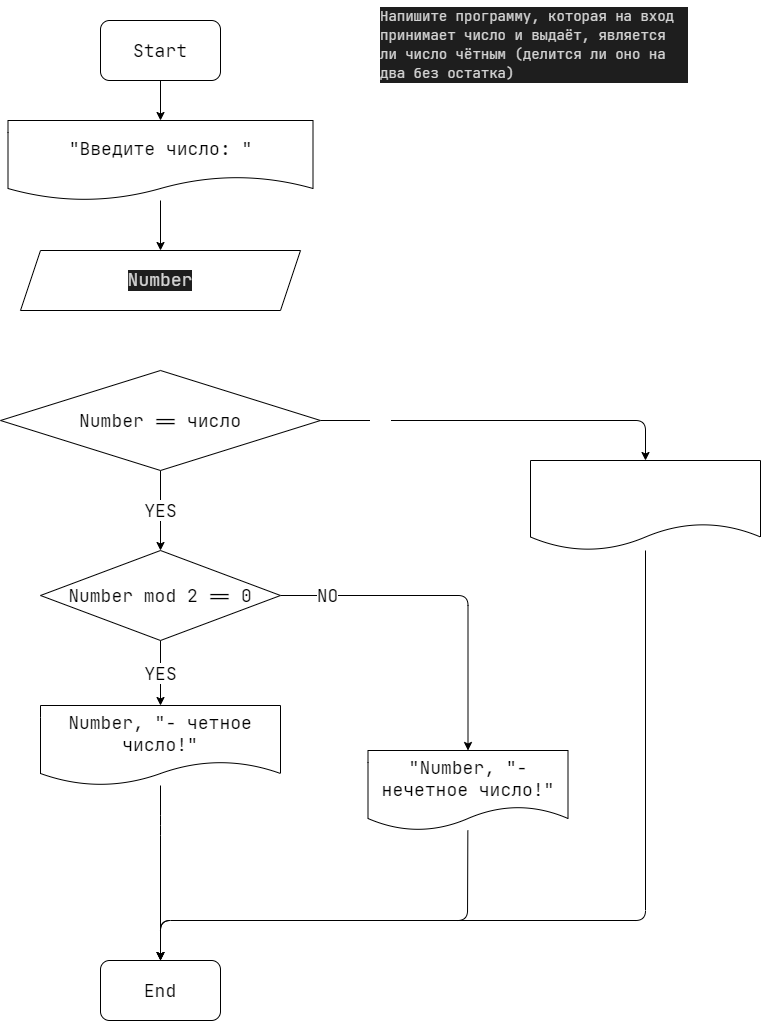

The diagram above was exported from draw.io. Its source (the exported page's mxGraphModel, read from the mxfile embedded in the PNG):
<mxGraphModel dx="1394" dy="589" grid="1" gridSize="10" guides="1" tooltips="1" connect="1" arrows="1" fold="1" page="1" pageScale="1" pageWidth="1169" pageHeight="1654" math="0" shadow="0">
  <root>
    <mxCell id="0" />
    <mxCell id="1" parent="0" />
    <mxCell id="2" value="&lt;div style=&quot;color: rgb(212 , 212 , 212) ; background-color: rgb(30 , 30 , 30) ; font-family: &amp;#34;jetbrains mono&amp;#34; , &amp;#34;jetbrains mono&amp;#34; , monospace , &amp;#34;consolas&amp;#34; , &amp;#34;courier new&amp;#34; , monospace ; font-weight: normal ; font-size: 14px ; line-height: 19px&quot;&gt;Напишите программу, которая на вход принимает число и выдаёт, является ли число чётным (делится ли оно на два без остатка)&lt;br&gt;&lt;/div&gt;" style="text;whiteSpace=wrap;html=1;" vertex="1" parent="1">
      <mxGeometry x="582.5" y="120" width="310" height="100" as="geometry" />
    </mxCell>
    <mxCell id="3" value="" style="edgeStyle=none;html=1;fontFamily=JetBrains Mono;fontSize=14;" edge="1" parent="1" source="4" target="7">
      <mxGeometry relative="1" as="geometry" />
    </mxCell>
    <mxCell id="4" value="&lt;font style=&quot;font-size: 18px&quot; face=&quot;JetBrains Mono&quot;&gt;Start&lt;/font&gt;" style="rounded=1;whiteSpace=wrap;html=1;" vertex="1" parent="1">
      <mxGeometry x="305" y="140" width="120" height="60" as="geometry" />
    </mxCell>
    <mxCell id="5" value="&lt;div style=&quot;color: rgb(212 , 212 , 212) ; background-color: rgb(30 , 30 , 30) ; line-height: 19px&quot;&gt;&lt;font style=&quot;font-size: 18px&quot;&gt;Number&lt;/font&gt;&lt;/div&gt;" style="shape=parallelogram;perimeter=parallelogramPerimeter;whiteSpace=wrap;html=1;fixedSize=1;fontFamily=JetBrains Mono;fontSize=14;" vertex="1" parent="1">
      <mxGeometry x="225" y="370" width="280" height="60" as="geometry" />
    </mxCell>
    <mxCell id="6" value="" style="edgeStyle=none;html=1;fontFamily=JetBrains Mono;fontSize=14;" edge="1" parent="1" source="7" target="5">
      <mxGeometry relative="1" as="geometry" />
    </mxCell>
    <mxCell id="7" value="&lt;font style=&quot;font-size: 18px&quot;&gt;&quot;Введите число: &quot;&lt;/font&gt;" style="shape=document;whiteSpace=wrap;html=1;boundedLbl=1;fontFamily=JetBrains Mono;fontSize=14;" vertex="1" parent="1">
      <mxGeometry x="212.5" y="240" width="305" height="80" as="geometry" />
    </mxCell>
    <mxCell id="8" value="&lt;font style=&quot;font-size: 18px&quot;&gt;YES&lt;/font&gt;" style="edgeStyle=none;html=1;fontFamily=JetBrains Mono;fontSize=14;" edge="1" parent="1" source="10" target="14">
      <mxGeometry relative="1" as="geometry" />
    </mxCell>
    <mxCell id="9" value="&lt;font style=&quot;font-size: 18px&quot;&gt;NO&lt;/font&gt;" style="edgeStyle=none;html=1;exitX=1;exitY=0.5;exitDx=0;exitDy=0;entryX=0.5;entryY=0;entryDx=0;entryDy=0;fontFamily=JetBrains Mono;fontSize=14;" edge="1" parent="1" source="10" target="12">
      <mxGeometry x="-0.7226" relative="1" as="geometry">
        <Array as="points">
          <mxPoint x="672.5" y="715" />
        </Array>
        <mxPoint as="offset" />
      </mxGeometry>
    </mxCell>
    <mxCell id="10" value="&lt;font style=&quot;font-size: 18px&quot;&gt;Number mod 2 == 0&lt;/font&gt;" style="rhombus;whiteSpace=wrap;html=1;fontFamily=JetBrains Mono;fontSize=14;" vertex="1" parent="1">
      <mxGeometry x="245" y="670" width="240" height="90" as="geometry" />
    </mxCell>
    <mxCell id="11" value="" style="edgeStyle=none;html=1;fontFamily=JetBrains Mono;fontSize=14;entryX=0.5;entryY=0;entryDx=0;entryDy=0;" edge="1" parent="1" source="12" target="15">
      <mxGeometry relative="1" as="geometry">
        <mxPoint x="755" y="845" as="targetPoint" />
        <Array as="points">
          <mxPoint x="672" y="1040" />
          <mxPoint x="365" y="1040" />
        </Array>
      </mxGeometry>
    </mxCell>
    <mxCell id="12" value="&lt;font style=&quot;font-size: 18px&quot;&gt;&lt;span&gt;&quot;&lt;/span&gt;&lt;span&gt;Number, &quot;- нечетное число!&quot;&lt;/span&gt;&lt;/font&gt;" style="shape=document;whiteSpace=wrap;html=1;boundedLbl=1;fontFamily=JetBrains Mono;fontSize=14;" vertex="1" parent="1">
      <mxGeometry x="572.5" y="870" width="200" height="80" as="geometry" />
    </mxCell>
    <mxCell id="13" value="" style="edgeStyle=none;html=1;fontFamily=JetBrains Mono;fontSize=14;entryX=0.5;entryY=0;entryDx=0;entryDy=0;" edge="1" parent="1" source="14" target="15">
      <mxGeometry relative="1" as="geometry">
        <mxPoint x="365" y="995" as="targetPoint" />
        <Array as="points">
          <mxPoint x="365" y="945" />
        </Array>
      </mxGeometry>
    </mxCell>
    <mxCell id="14" value="&lt;font style=&quot;font-size: 18px&quot;&gt;Number, &quot;- четное число!&quot;&lt;/font&gt;" style="shape=document;whiteSpace=wrap;html=1;boundedLbl=1;fontFamily=JetBrains Mono;fontSize=14;" vertex="1" parent="1">
      <mxGeometry x="245" y="825" width="240" height="80" as="geometry" />
    </mxCell>
    <mxCell id="15" value="&lt;font style=&quot;font-size: 18px&quot;&gt;End&lt;/font&gt;" style="rounded=1;whiteSpace=wrap;html=1;fontFamily=JetBrains Mono;fontSize=14;" vertex="1" parent="1">
      <mxGeometry x="305" y="1080" width="120" height="60" as="geometry" />
    </mxCell>
    <mxCell id="16" value="YES" style="edgeStyle=none;html=1;fontFamily=JetBrains Mono;fontSize=18;" edge="1" parent="1" source="18" target="10">
      <mxGeometry relative="1" as="geometry" />
    </mxCell>
    <mxCell id="17" value="NO" style="edgeStyle=none;html=1;exitX=1;exitY=0.5;exitDx=0;exitDy=0;entryX=0.5;entryY=0;entryDx=0;entryDy=0;fontFamily=JetBrains Mono;fontSize=18;fontColor=#FFFFFF;" edge="1" parent="1" source="18" target="20">
      <mxGeometry x="-0.6712" relative="1" as="geometry">
        <Array as="points">
          <mxPoint x="850" y="540" />
        </Array>
        <mxPoint as="offset" />
      </mxGeometry>
    </mxCell>
    <mxCell id="18" value="&lt;font face=&quot;JetBrains Mono&quot; style=&quot;font-size: 18px&quot;&gt;Number == число&lt;br&gt;&lt;/font&gt;" style="rhombus;whiteSpace=wrap;html=1;" vertex="1" parent="1">
      <mxGeometry x="205" y="490" width="320" height="100" as="geometry" />
    </mxCell>
    <mxCell id="19" value="" style="edgeStyle=none;html=1;fontFamily=JetBrains Mono;fontSize=18;fontColor=#FFFFFF;entryX=0.5;entryY=0;entryDx=0;entryDy=0;" edge="1" parent="1" source="20" target="15">
      <mxGeometry relative="1" as="geometry">
        <mxPoint x="849.9999999999998" y="764.9999999999998" as="targetPoint" />
        <Array as="points">
          <mxPoint x="850" y="1040" />
          <mxPoint x="365" y="1040" />
        </Array>
      </mxGeometry>
    </mxCell>
    <mxCell id="20" value="&lt;div style=&quot;line-height: 19px&quot;&gt;&lt;font color=&quot;#ffffff&quot; style=&quot;font-size: 18px&quot;&gt;&quot;Введенный символ не является числом!&quot;&lt;/font&gt;&lt;/div&gt;" style="shape=document;whiteSpace=wrap;html=1;boundedLbl=1;fontFamily=JetBrains Mono;fontSize=14;" vertex="1" parent="1">
      <mxGeometry x="735" y="580" width="230" height="90" as="geometry" />
    </mxCell>
  </root>
</mxGraphModel>